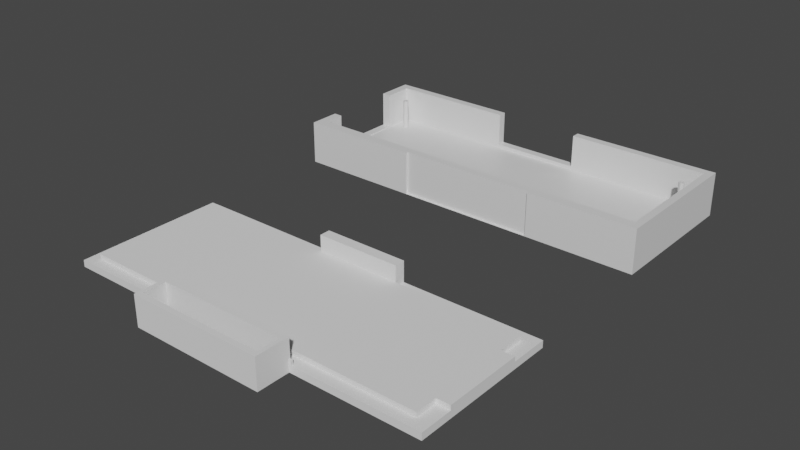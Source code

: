 # Source: PixelWing_Enclosure_Loop_.blend  (saved by Blender 3.3.6; exported with 4.5.12 LTS)
import bpy
from mathutils import Matrix  # noqa: F401  (used for matrix-valued properties, if any)

bpy.ops.wm.read_factory_settings(use_empty=True)
scene = bpy.context.scene
scene.name = 'Scene'

# ---- collections
col_collection = bpy.data.collections.new('Collection'); scene.collection.children.link(col_collection)

# ---- materials (node trees are filled in below, after node groups)
mat_material = bpy.data.materials.new('Material')
mat_material.alpha_threshold = 0.0
mat_material.use_transparent_shadow = False
mat_material.line_color = (0.0, 0.0, 0.0, 1.0)

# ---- material node trees
mat_material.use_nodes = True; mat_material.node_tree.nodes.clear()
_N = mat_material.node_tree.nodes; _L = mat_material.node_tree.links
n0 = _N.new('ShaderNodeOutputMaterial'); n0.name = 'Material Output'; n0.location = (300, 300)
n1 = _N.new('ShaderNodeBsdfPrincipled'); n1.name = 'Principled BSDF'; n1.location = (10, 300)
n1.distribution = 'GGX'
n1.subsurface_method = 'BURLEY'
n1.inputs[2].default_value = 0.4
n1.inputs[3].default_value = 1.45
n1.inputs[27].default_value = (0.0, 0.0, 0.0, 1.0)
n1.inputs[28].default_value = 1.0
_L.new(n1.outputs[0], n0.inputs[0])
n0.is_active_output = True

# ---- world
world_world = bpy.data.worlds.new('World'); scene.world = world_world
world_world.use_nodes = True; world_world.node_tree.nodes.clear()
_N = world_world.node_tree.nodes; _L = world_world.node_tree.links
n0 = _N.new('ShaderNodeOutputWorld'); n0.name = 'World Output'; n0.location = (300, 300)
n1 = _N.new('ShaderNodeBackground'); n1.name = 'Background'; n1.location = (10, 300)
n1.inputs[0].default_value = (0.05088, 0.05088, 0.05088, 1.0)
_L.new(n1.outputs[0], n0.inputs[0])
n0.is_active_output = True
world_world.color = (0.05088, 0.05088, 0.05088)
world_world.use_sun_shadow = False
world_world.sun_shadow_jitter_overblur = 0.0

# ---- meshes
me_diffuser = bpy.data.meshes.new('Diffuser')
me_diffuser.from_pydata([(2.393, 0.7428, -0.008023), (2.393, 0.7428, -0.1018), (2.393, -0.9946, -0.008023), (2.393, -0.9946, -0.1018), (-2.438, 0.7428, -0.008023), (-2.438, 0.7428, -0.1018), (-2.438, -0.9946, -0.008023), (-2.438, -0.9946, -0.1018), (2.497, 0.7428, -0.008023), (2.497, 0.7428, -0.1018), (2.497, -0.9946, -0.008023), (2.497, -0.9946, -0.1018), (-2.556, 0.7428, -0.008023), (-2.556, 0.7428, -0.1018), (-2.556, -0.9946, -0.008023), (-2.556, -0.9946, -0.1018), (2.393, -1.144, -0.008023), (2.393, -1.144, -0.1018), (-2.438, -1.144, 0.2778), (-2.438, -1.144, -0.1018), (2.497, -1.144, -0.008023), (2.497, -1.144, -0.1018), (-2.556, -1.144, -0.008023), (-2.556, -1.144, -0.1018), (2.393, 0.8549, -0.008023), (2.393, 0.8549, -0.1018), (-2.438, 0.8549, -0.008023), (-2.438, 0.8549, -0.1018), (2.497, 0.8549, -0.008023), (2.497, 0.8549, -0.1018), (-2.556, 0.8549, -0.008023), (-2.556, 0.8549, -0.1018), (-2.438, 0.7428, 0.4909), (-2.438, -0.9946, 0.4914), (-2.556, 0.7428, 0.4909), (-2.556, -0.9946, 0.4909), (-2.438, -1.144, 0.4914), (-2.556, -1.144, 0.4909), (-2.438, 0.8549, 0.4915), (-2.556, 0.8549, 0.4909), (2.393, -0.9946, 0.4919), (2.393, -1.144, 0.4919), (2.393, 0.7428, 0.4921), (2.393, 0.8549, 0.4921), (2.497, 0.7428, 0.4944), (2.497, -0.9946, 0.4944), (2.497, -1.144, 0.4944), (2.497, 0.8549, 0.4944), (-0.7247, 0.7428, 0.4921), (0.481, 0.7428, 0.4921), (0.481, 0.8549, 0.4921), (-0.7247, 0.8549, 0.4921), (-0.7247, 0.8549, 0.04378), (0.481, 0.8549, 0.04378), (-0.7247, 0.7428, 0.04378), (0.481, 0.7428, 0.04378), (-2.556, -0.7088, 0.001906), (-2.556, 0.3415, 0.001906), (-2.556, -0.7088, 0.4909), (-2.556, 0.3415, 0.4909), (-2.438, -0.7088, 0.4909), (-2.438, 0.3415, 0.4909), (-2.438, -0.7088, 0.001906), (-2.438, 0.3415, 0.001906), (-2.26, 0.5483, 0.4028), (-2.246, 0.5454, 0.4028), (-2.234, 0.5372, 0.4028), (-2.225, 0.5249, 0.4028), (-2.223, 0.503, 0.4028), (-2.229, 0.4893, 0.4028), (-2.246, 0.4754, 0.4028), (-2.26, 0.4725, 0.4028), (-2.275, 0.4754, 0.4028), (-2.287, 0.4836, 0.4028), (-2.298, 0.503, 0.4028), (-2.296, 0.5249, 0.4028), (-2.287, 0.5372, 0.4028), (-2.275, 0.5454, 0.4028), (2.214, 0.5505, 0.403), (2.228, 0.5476, 0.403), (2.24, 0.5394, 0.403), (2.249, 0.5271, 0.403), (2.252, 0.5125, 0.403), (2.245, 0.4914, 0.403), (2.228, 0.4774, 0.403), (2.214, 0.4745, 0.403), (2.193, 0.4809, 0.403), (2.179, 0.498, 0.403), (2.176, 0.5125, 0.403), (2.179, 0.5271, 0.403), (2.187, 0.5394, 0.403), (2.199, 0.5476, 0.403), (2.218, -0.8356, 0.4028), (2.232, -0.8412, 0.4028), (2.242, -0.8517, 0.4028), (2.248, -0.8654, 0.4028), (2.246, -0.8874, 0.4028), (2.238, -0.8997, 0.4028), (2.225, -0.908, 0.4028), (2.211, -0.9109, 0.4028), (2.19, -0.9044, 0.4028), (2.176, -0.8874, 0.4028), (2.173, -0.8728, 0.4028), (2.176, -0.8583, 0.4028), (2.184, -0.846, 0.4028), (2.196, -0.8377, 0.4028), (2.248, -0.8654, -0.008023), (-2.298, 0.503, -0.008023), (2.248, -0.8803, -0.008023), (2.214, 0.4745, -0.008023), (2.242, -0.894, -0.008023), (2.199, 0.4774, -0.008023), (-2.298, 0.5178, -0.008023), (2.232, -0.9044, -0.008023), (2.187, 0.4857, -0.008023), (-2.292, 0.5315, -0.008023), (2.179, 0.498, -0.008023), (-2.282, 0.5419, -0.008023), (2.211, -0.9109, -0.008023), (2.176, 0.5125, -0.008023), (-2.268, 0.5476, -0.008023), (-2.292, 0.4893, -0.008023), (2.19, -0.9044, -0.008023), (2.179, 0.5271, -0.008023), (2.214, 0.5505, -0.008023), (-2.268, 0.4732, -0.008023), (-2.282, 0.4789, -0.008023), (2.228, 0.5476, -0.008023), (-2.253, 0.4732, -0.008023), (-2.239, 0.4789, -0.008023), (-2.246, 0.5454, -0.008023), (-2.229, 0.4893, -0.008023), (-2.229, 0.5315, -0.008023), (2.187, 0.5394, -0.008023), (-2.223, 0.5178, -0.008023), (-2.223, 0.503, -0.008023), (2.24, 0.5394, -0.008023), (2.176, -0.8874, -0.008023), (2.199, 0.5476, -0.008023), (2.251, 0.5199, -0.008023), (2.173, -0.8728, -0.008023), (2.176, -0.8583, -0.008023), (2.211, -0.8348, -0.008023), (2.249, 0.498, -0.008023), (2.232, -0.8412, -0.008023), (2.184, -0.846, -0.008023), (2.24, 0.4857, -0.008023), (2.242, -0.8517, -0.008023), (2.196, -0.8377, -0.008023), (2.228, 0.4774, -0.008023), (-0.8923, -1.111, -0.1003), (1.001, -1.111, -0.1003), (-0.8923, -1.144, -0.008023), (1.001, -1.144, -0.008023), (-0.8923, -1.144, -0.1003), (-0.8295, -1.144, -0.1003), (1.001, -1.144, -0.1003), (0.9262, -1.144, -0.1003), (0.8594, -1.144, -0.1003), (-0.8923, -1.111, 0.4915), (-0.8923, -1.144, 0.4915), (1.001, -1.111, 0.4917), (1.001, -1.144, 0.4917), (2.211, -0.7255, -0.008023), (2.212, -0.1985, -0.008023), (2.235, -0.1985, -0.008023), (2.235, -0.7255, -0.008023), (1.929, -0.1985, -0.008023), (1.929, -0.7255, -0.008023), (1.88, -0.162, -0.1018), (1.88, -0.7621, -0.1018), (2.284, -0.7621, -0.1018), (2.284, -0.162, -0.1018)], [], [(115, 117, 4, 6, 125, 126, 121, 107, 112), (163, 142, 144, 147, 106, 108, 110, 2, 0, 127, 136, 139, 143, 146, 149, 109, 164, 165, 166), (127, 0, 4, 117, 120, 130, 132, 134, 135, 131, 129, 128, 125, 6, 2, 110, 113, 118, 122, 137, 140, 141, 145, 148, 142, 163, 168, 167, 164, 109, 111, 114, 116, 119, 123, 133, 138, 124), (28, 24, 43, 47), (8, 9, 29, 28), (172, 1, 3, 171), (171, 3, 7, 5, 1, 172, 169, 170), (1, 5, 27, 25), (9, 8, 10, 11), (15, 7, 19, 23), (59, 34, 12, 14, 35, 58, 56, 57), (3, 1, 9, 11), (15, 14, 12, 13), (3, 11, 21, 17), (5, 7, 15, 13), (22, 18, 36, 37), (154, 152, 18, 19, 17, 16, 153, 156, 157, 158, 155), (16, 17, 21, 20), (19, 18, 22, 23), (14, 15, 23, 22), (7, 3, 17, 19), (16, 2, 40, 41), (4, 26, 38, 32), (11, 10, 20, 21), (26, 27, 31, 30), (27, 26, 24, 25), (25, 24, 28, 29), (9, 1, 25, 29), (0, 2, 40, 42), (5, 13, 31, 27), (13, 12, 30, 31), (34, 32, 38, 39), (61, 32, 34, 59), (58, 35, 33, 60), (33, 35, 37, 36), (18, 6, 33, 36), (30, 12, 34, 39), (26, 30, 39, 38), (14, 22, 37, 35), (62, 60, 33, 6, 4, 32, 61, 63), (161, 162, 41, 40, 33, 36, 160, 159), (160, 36, 18, 152), (153, 16, 41, 162), (2, 6, 33, 40), (49, 42, 43, 50), (38, 32, 48, 51), (50, 43, 24, 26, 38, 51, 52, 53), (0, 24, 43, 42), (54, 48, 32, 4, 0, 42, 49, 55), (45, 40, 41, 46), (42, 40, 45, 44), (42, 44, 47, 43), (10, 8, 44, 45), (20, 10, 45, 46), (8, 28, 47, 44), (16, 20, 46, 41), (48, 54, 52, 51), (49, 50, 53, 55), (55, 53, 52, 54), (61, 59, 57, 63), (62, 56, 58, 60), (57, 56, 62, 63), (120, 64, 130), (130, 64, 65), (130, 65, 66, 132), (132, 66, 67), (132, 67, 134), (134, 67, 68, 135), (135, 68, 69, 131), (131, 69, 70, 129), (129, 70, 128), (128, 70, 71), (128, 71, 125), (125, 71, 72), (125, 72, 126), (126, 72, 73), (126, 73, 121), (121, 73, 74, 107), (107, 74, 75, 112), (112, 75, 115), (115, 75, 76), (115, 76, 117), (117, 76, 77, 120), (68, 67, 66, 65, 64, 77, 76, 75, 74, 73, 72, 71, 70, 69), (120, 77, 64), (124, 78, 79, 127), (127, 79, 80, 136), (136, 80, 81), (136, 81, 139), (139, 81, 82), (139, 82, 143), (143, 82, 83), (143, 83, 146), (146, 83, 84), (146, 84, 149), (149, 84, 85, 109), (109, 85, 86, 111), (111, 86, 114), (114, 86, 87, 116), (116, 87, 88, 119), (119, 88, 89, 123), (123, 89, 90, 133), (133, 90, 91, 138), (86, 85, 84, 83, 82, 81, 80, 79, 78, 91, 90, 89, 88, 87), (138, 91, 78), (138, 78, 124), (142, 92, 144), (144, 92, 93), (144, 93, 94, 147), (147, 94, 95, 106), (106, 95, 108), (108, 95, 96), (108, 96, 97, 110), (110, 97, 113), (113, 97, 98), (113, 98, 118), (118, 98, 99), (118, 99, 100, 122), (122, 100, 101, 137), (137, 101, 102, 140), (140, 102, 103, 141), (141, 103, 104, 145), (145, 104, 105, 148), (102, 101, 100, 99, 98, 97, 96, 95, 94, 93, 92, 105, 104, 103), (148, 105, 92, 142), (152, 154, 150, 159, 160), (151, 156, 153, 162, 161), (158, 151, 150, 155), (156, 151, 157), (158, 157, 151), (155, 150, 154), (159, 150, 151, 161), (169, 167, 168, 170), (172, 165, 164, 167, 169), (166, 165, 172, 171), (168, 163, 166, 171, 170)])
_uv = me_diffuser.uv_layers.new(name='UVMap')
_uv.uv.foreach_set('vector', [0.8677, 0.5299, 0.8674, 0.5293, 0.875, 0.5, 0.875, 0.75, 0.8667, 0.5383, 0.8677, 0.537, 0.8679, 0.5362, 0.8682, 0.5335, 0.8681, 0.5315, 0.6341, 0.7118, 0.6341, 0.7276, 0.6332, 0.7289, 0.633, 0.7297, 0.6327, 0.7315, 0.6328, 0.7344, 0.633, 0.7352, 0.625, 0.75, 0.625, 0.5, 0.6333, 0.529, 0.6328, 0.5304, 0.6325, 0.5331, 0.6327, 0.535, 0.6333, 0.5373, 0.6336, 0.5377, 0.6343, 0.5381, 0.6342, 0.6355, 0.633, 0.6355, 0.6329, 0.7117, 0.6333, 0.529, 0.625, 0.5, 0.875, 0.5, 0.8674, 0.5293, 0.8664, 0.5285, 0.8654, 0.5293, 0.8649, 0.5307, 0.8646, 0.5325, 0.8646, 0.5344, 0.8651, 0.537, 0.8654, 0.5376, 0.8661, 0.5383, 0.8667, 0.5383, 0.875, 0.75, 0.625, 0.75, 0.633, 0.7352, 0.6338, 0.7371, 0.6348, 0.7373, 0.6357, 0.736, 0.6361, 0.7344, 0.6362, 0.7315, 0.6359, 0.7297, 0.6354, 0.7283, 0.6348, 0.7276, 0.6344, 0.7275, 0.6345, 0.7117, 0.649, 0.7114, 0.6491, 0.6354, 0.6345, 0.6354, 0.6347, 0.538, 0.635, 0.5377, 0.6356, 0.5366, 0.6361, 0.5341, 0.6361, 0.5331, 0.6358, 0.5304, 0.6353, 0.529, 0.6347, 0.5282, 0.634, 0.5282, 0.625, 0.5, 0.625, 0.5, 0.625, 0.5, 0.625, 0.5, 0.625, 0.5, 0.375, 0.5, 0.375, 0.5, 0.625, 0.5, 0.3668, 0.6355, 0.375, 0.5, 0.375, 0.75, 0.3668, 0.7113, 0.3668, 0.7113, 0.375, 0.75, 0.125, 0.75, 0.125, 0.5, 0.375, 0.5, 0.3668, 0.6355, 0.351, 0.6355, 0.351, 0.7113, 0.375, 0.5, 0.125, 0.5, 0.125, 0.5, 0.375, 0.5, 0.375, 0.5, 0.625, 0.5, 0.625, 0.75, 0.375, 0.75, 0.125, 0.75, 0.125, 0.75, 0.125, 0.75, 0.125, 0.75, 0.625, 0.1923, 0.625, 0.25, 0.625, 0.25, 0.625, 0.0, 0.625, 0.0, 0.625, 0.04113, 0.625, 0.04113, 0.625, 0.1923, 0.375, 0.75, 0.375, 0.5, 0.375, 0.5, 0.375, 0.75, 0.375, 0.0, 0.625, 0.0, 0.625, 0.25, 0.375, 0.25, 0.375, 0.75, 0.375, 0.75, 0.375, 0.75, 0.375, 0.75, 0.125, 0.5, 0.125, 0.75, 0.125, 0.75, 0.125, 0.5, 0.625, 1.0, 0.625, 1.0, 0.625, 1.0, 0.625, 1.0, 0.3829, 0.92, 0.625, 0.92, 0.625, 1.0, 0.375, 1.0, 0.375, 0.75, 0.625, 0.75, 0.625, 0.8221, 0.3829, 0.8221, 0.3829, 0.8259, 0.3829, 0.8294, 0.3829, 0.9168, 0.625, 0.75, 0.375, 0.75, 0.375, 0.75, 0.625, 0.75, 0.375, 1.0, 0.625, 1.0, 0.625, 1.0, 0.375, 1.0, 0.625, 0.0, 0.375, 0.0, 0.375, 0.0, 0.625, 0.0, 0.125, 0.75, 0.375, 0.75, 0.375, 0.75, 0.125, 0.75, 0.625, 0.75, 0.625, 0.75, 0.625, 0.75, 0.625, 0.75, 0.875, 0.5, 0.875, 0.5, 0.875, 0.5, 0.875, 0.5, 0.375, 0.75, 0.625, 0.75, 0.625, 0.75, 0.375, 0.75, 0.625, 0.25, 0.375, 0.25, 0.375, 0.25, 0.625, 0.25, 0.375, 0.25, 0.625, 0.25, 0.625, 0.5, 0.375, 0.5, 0.375, 0.5, 0.625, 0.5, 0.625, 0.5, 0.375, 0.5, 0.375, 0.5, 0.375, 0.5, 0.375, 0.5, 0.375, 0.5, 0.625, 0.5, 0.625, 0.75, 0.625, 0.75, 0.625, 0.5, 0.125, 0.5, 0.125, 0.5, 0.125, 0.5, 0.125, 0.5, 0.375, 0.25, 0.625, 0.25, 0.625, 0.25, 0.375, 0.25, 0.875, 0.5, 0.875, 0.5, 0.875, 0.5, 0.875, 0.5, 0.875, 0.5577, 0.875, 0.5, 0.875, 0.5, 0.875, 0.5577, 0.875, 0.7089, 0.875, 0.75, 0.875, 0.75, 0.875, 0.7089, 0.875, 0.75, 0.875, 0.75, 0.875, 0.75, 0.875, 0.75, 0.875, 0.75, 0.875, 0.75, 0.875, 0.75, 0.875, 0.75, 0.625, 0.25, 0.625, 0.25, 0.625, 0.25, 0.625, 0.25, 0.625, 0.25, 0.625, 0.25, 0.625, 0.25, 0.625, 0.25, 0.625, 0.0, 0.625, 0.0, 0.625, 0.0, 0.625, 0.0, 0.875, 0.7089, 0.875, 0.7089, 0.875, 0.75, 0.875, 0.75, 0.875, 0.5, 0.875, 0.5, 0.875, 0.5577, 0.875, 0.5577, 0.6971, 0.75, 0.6971, 0.75, 0.625, 0.75, 0.625, 0.75, 0.875, 0.75, 0.875, 0.75, 0.795, 0.75, 0.795, 0.75, 0.625, 0.92, 0.625, 1.0, 0.625, 1.0, 0.625, 0.92, 0.625, 0.8221, 0.625, 0.75, 0.625, 0.75, 0.625, 0.8221, 0.625, 0.75, 0.875, 0.75, 0.875, 0.75, 0.625, 0.75, 0.7239, 0.5, 0.625, 0.5, 0.625, 0.5, 0.7239, 0.5, 0.875, 0.5, 0.875, 0.5, 0.7863, 0.5, 0.7863, 0.5, 0.625, 0.4011, 0.625, 0.5, 0.625, 0.5, 0.625, 0.25, 0.625, 0.25, 0.625, 0.3387, 0.625, 0.3387, 0.625, 0.4011, 0.625, 0.5, 0.625, 0.5, 0.625, 0.5, 0.625, 0.5, 0.7863, 0.5, 0.7863, 0.5, 0.875, 0.5, 0.875, 0.5, 0.625, 0.5, 0.625, 0.5, 0.7239, 0.5, 0.7239, 0.5, 0.625, 0.75, 0.625, 0.75, 0.625, 0.75, 0.625, 0.75, 0.625, 0.5, 0.625, 0.75, 0.625, 0.75, 0.625, 0.5, 0.625, 0.5, 0.625, 0.5, 0.625, 0.5, 0.625, 0.5, 0.625, 0.75, 0.625, 0.5, 0.625, 0.5, 0.625, 0.75, 0.625, 0.75, 0.625, 0.75, 0.625, 0.75, 0.625, 0.75, 0.625, 0.5, 0.625, 0.5, 0.625, 0.5, 0.625, 0.5, 0.625, 0.75, 0.625, 0.75, 0.625, 0.75, 0.625, 0.75, 0.6149, 0.1422, 0.375, 0.1422, 0.375, 0.1813, 0.6149, 0.1813, 0.6149, 0.6078, 0.6149, 0.5687, 0.375, 0.5687, 0.375, 0.6078, 0.375, 0.6078, 0.375, 0.5687, 0.125, 0.5687, 0.125, 0.6078, 0.6098, 0.3815, 0.6098, 0.3389, 0.375, 0.3389, 0.375, 0.3815, 0.375, 0.8685, 0.375, 0.9111, 0.6098, 0.9111, 0.6098, 0.8685, 0.2139, 0.5, 0.2139, 0.75, 0.2565, 0.75, 0.2565, 0.5, 1.0, 0.5525, 0.9688, 1.0, 0.9688, 0.5525, 0.9688, 0.5525, 0.9688, 1.0, 0.9375, 1.0, 0.9062, 0.5525, 0.9062, 1.0, 0.875, 1.0, 0.875, 0.5525, 0.875, 0.5525, 0.875, 1.0, 0.8438, 1.0, 0.8438, 0.5525, 0.8125, 1.0, 0.8125, 0.5525, 0.7812, 0.5525, 0.7812, 1.0, 0.75, 1.0, 0.75, 0.5525, 0.7188, 0.5525, 0.7188, 1.0, 0.6875, 1.0, 0.6875, 0.5525, 0.625, 0.5525, 0.625, 1.0, 0.5938, 1.0, 0.5938, 0.5525, 0.5938, 0.5525, 0.5625, 1.0, 0.5625, 0.5525, 0.5625, 0.5525, 0.5625, 1.0, 0.5312, 1.0, 0.5312, 0.5525, 0.5, 1.0, 0.5, 0.5525, 0.5, 0.5525, 0.5, 1.0, 0.4688, 1.0, 0.4688, 0.5525, 0.4375, 1.0, 0.4375, 0.5525, 0.4375, 0.5525, 0.4375, 1.0, 0.4062, 1.0, 0.375, 0.5525, 0.3438, 1.0, 0.3438, 0.5525, 0.3438, 0.5525, 0.3438, 1.0, 0.3125, 1.0, 0.3125, 0.5525, 0.25, 0.5525, 0.25, 1.0, 0.2188, 1.0, 0.2188, 0.5525, 0.1875, 0.5525, 0.1562, 1.0, 0.1562, 0.5525, 0.1562, 0.5525, 0.1562, 1.0, 0.125, 1.0, 0.125, 0.5525, 0.09375, 1.0, 0.09375, 0.5525, 0.09375, 0.5525, 0.09375, 1.0, 0.0625, 1.0, 0.0625, 0.5525, 0.49, 0.25, 0.4496, 0.3833, 0.4197, 0.4197, 0.3418, 0.4717, 0.25, 0.49, 0.1582, 0.4717, 0.08029, 0.4197, 0.01461, 0.2968, 0.02827, 0.1582, 0.1167, 0.05045, 0.2032, 0.01461, 0.2968, 0.01461, 0.3833, 0.05045, 0.4717, 0.1582, 0.03125, 0.5525, 0.03125, 1.0, 0.0, 1.0, 0.9688, 0.5523, 0.9688, 1.0, 0.9375, 1.0, 0.9375, 0.5523, 0.9062, 0.5523, 0.9062, 1.0, 0.875, 1.0, 0.875, 0.5523, 0.875, 0.5523, 0.875, 1.0, 0.8438, 1.0, 0.8438, 0.5523, 0.8125, 1.0, 0.8125, 0.5523, 0.7812, 0.5523, 0.7812, 1.0, 0.75, 1.0, 0.75, 0.5523, 0.7188, 1.0, 0.7188, 0.5523, 0.7188, 0.5523, 0.7188, 1.0, 0.6875, 1.0, 0.6875, 0.5523, 0.6562, 1.0, 0.6562, 0.5523, 0.625, 0.5523, 0.625, 1.0, 0.5938, 1.0, 0.5938, 0.5523, 0.5625, 1.0, 0.5625, 0.5523, 0.5625, 0.5523, 0.5625, 1.0, 0.5312, 1.0, 0.5312, 0.5523, 0.4688, 0.5523, 0.4688, 1.0, 0.4375, 1.0, 0.4375, 0.5523, 0.4375, 0.5523, 0.4062, 1.0, 0.4062, 0.5523, 0.375, 0.5523, 0.375, 1.0, 0.3438, 1.0, 0.3438, 0.5523, 0.2812, 0.5523, 0.2812, 1.0, 0.25, 1.0, 0.25, 0.5523, 0.25, 0.5523, 0.25, 1.0, 0.2188, 1.0, 0.2188, 0.5523, 0.1562, 0.5523, 0.1562, 1.0, 0.125, 1.0, 0.125, 0.5523, 0.09375, 0.5523, 0.09375, 1.0, 0.0625, 1.0, 0.0625, 0.5523, 0.1582, 0.02827, 0.2968, 0.01461, 0.3833, 0.05045, 0.4717, 0.1582, 0.49, 0.25, 0.4496, 0.3833, 0.4197, 0.4197, 0.3418, 0.4717, 0.2032, 0.4854, 0.1582, 0.4717, 0.08029, 0.4197, 0.01461, 0.2968, 0.01, 0.25, 0.05045, 0.1167, 0.0625, 0.5523, 0.0625, 1.0, 0.03125, 1.0, 0.03125, 0.5523, 0.0, 1.0, 0.0, 0.5523, 0.9688, 0.5525, 0.9375, 1.0, 0.9375, 0.5525, 0.9375, 0.5525, 0.9375, 1.0, 0.9062, 1.0, 0.875, 0.5525, 0.875, 1.0, 0.8438, 1.0, 0.8438, 0.5525, 0.8438, 0.5525, 0.8438, 1.0, 0.8125, 1.0, 0.8125, 0.5525, 0.7812, 0.5525, 0.75, 1.0, 0.75, 0.5525, 0.75, 0.5525, 0.75, 1.0, 0.7188, 1.0, 0.6875, 0.5525, 0.6875, 1.0, 0.6562, 1.0, 0.6562, 0.5525, 0.6562, 0.5525, 0.625, 1.0, 0.625, 0.5525, 0.625, 0.5525, 0.625, 1.0, 0.5938, 1.0, 0.5625, 0.5525, 0.5312, 1.0, 0.5312, 0.5525, 0.5312, 0.5525, 0.5312, 1.0, 0.5, 1.0, 0.4688, 0.5525, 0.4688, 1.0, 0.4375, 1.0, 0.4375, 0.5525, 0.375, 0.5525, 0.375, 1.0, 0.3438, 1.0, 0.3438, 0.5525, 0.3125, 0.5525, 0.3125, 1.0, 0.2812, 1.0, 0.2812, 0.5525, 0.2188, 0.5525, 0.2188, 1.0, 0.1875, 1.0, 0.1875, 0.5525, 0.1562, 0.5525, 0.1562, 1.0, 0.125, 1.0, 0.125, 0.5525, 0.09375, 0.5525, 0.09375, 1.0, 0.0625, 1.0, 0.0625, 0.5525, 0.01461, 0.2032, 0.05045, 0.1167, 0.1582, 0.02827, 0.25, 0.01, 0.3833, 0.05045, 0.4496, 0.1167, 0.4854, 0.2032, 0.4717, 0.3418, 0.4496, 0.3833, 0.3833, 0.4496, 0.25, 0.49, 0.1582, 0.4717, 0.08029, 0.4197, 0.02827, 0.3418, 0.03125, 0.5525, 0.03125, 1.0, 0.0, 1.0, 0.0, 0.5525, 0.0, 0.0, 0.0, 0.0, 0.0, 0.0, 0.0, 0.0, 0.0, 0.0, 0.0, 0.0, 0.0, 0.0, 0.0, 0.0, 0.0, 0.0, 0.0, 0.0, 0.0, 0.0, 0.0, 0.0, 0.0, 0.0, 0.0, 0.0, 0.0, 0.0, 0.0, 0.0, 0.0, 0.0, 0.0, 0.0, 0.0, 0.0, 0.0, 0.0, 0.0, 0.0, 0.0, 0.0, 0.0, 0.0, 0.0, 0.0, 0.0, 0.0, 0.0, 0.0, 0.0, 0.0, 0.4083, 0.25, 0.4928, 0.25, 0.4928, 0.0, 0.4083, 0.0, 0.4083, 0.5, 0.4928, 0.5, 0.4928, 0.4813, 0.4928, 0.25, 0.4083, 0.25, 0.4928, 0.75, 0.4928, 0.5, 0.4083, 0.5, 0.4083, 0.75, 0.4928, 1.0, 0.4928, 0.7696, 0.4928, 0.75, 0.4083, 0.75, 0.4083, 1.0])
me_diffuser.materials.append(mat_material)
me_diffuser.use_remesh_preserve_volume = False
me_diffuser.use_remesh_preserve_attributes = False
me_diffuser.use_mirror_vertex_groups = False
me_diffuser.update()
me_cover = bpy.data.meshes.new('Cover')
me_cover.from_pydata([(-18.84, -12.24, 2.244), (-18.84, -1.396, 2.244), (8.7, -12.24, 2.244), (8.7, -1.396, 2.244), (-6.543, -14.61, 2.246), (-6.543, -14.61, -0.004235), (-9.606, -14.61, -0.004235), (-9.606, -14.61, 2.246), (-9.606, -12.11, -0.004235), (-3.287, -14.61, 2.246), (-3.287, -14.61, -0.004235), (0.3384, -14.61, -0.004235), (0.3384, -14.61, 2.246), (0.3384, -12.11, -0.004235), (-9.606, -12.24, 2.127), (-9.606, -12.24, 2.244), (0.3384, -12.24, 2.127), (0.3384, -12.24, 2.244), (0.3384, -12.24, 1.396), (-9.606, -12.24, 1.396), (-9.606, -12.11, 1.396), (0.3384, -12.11, 1.396), (-9.606, -12.11, 2.244), (0.3384, -12.11, 2.244), (-17.88, -2.186, 1.741), (-17.88, -11.46, 1.743), (7.96, -11.46, 1.746), (7.96, -2.186, 1.747), (-8.71, -2.186, 1.747), (-2.507, -2.186, 1.747), (-17.88, -9.897, 1.741), (-17.88, -4.172, 1.741), (-9.783, -12.09, 1.744), (0.5359, -12.09, 1.745), (7.96, -12.24, 1.746), (-18.84, -12.24, 1.741), (-18.84, -11.46, 1.741), (-18.84, -9.897, 1.741), (-17.88, -11.46, 1.396), (-18.84, -4.172, 1.396), (-18.84, -4.172, 1.741), (7.96, -11.46, 1.396), (-18.84, -9.897, 1.396), (-18.84, -2.186, 1.741), (-18.84, -1.396, 1.741), (7.96, -1.396, 1.747), (-2.507, -1.396, 1.747), (-17.88, -1.396, 1.744), (-8.71, -1.396, 1.747), (7.96, -2.186, 1.396), (-8.71, -1.396, 1.396), (-2.507, -1.396, 1.396), (8.694, -1.396, 1.76), (-17.88, -2.186, 1.396), (-8.71, -2.186, 1.396), (-9.783, -12.24, 1.744), (-9.783, -12.24, 1.396), (-2.507, -2.186, 1.396), (-17.88, -12.24, 1.743), (8.694, -12.24, 1.76), (0.5359, -12.24, 1.745), (0.5359, -12.24, 1.396), (8.694, -2.186, 1.77), (8.694, -11.46, 1.77), (-17.88, -4.172, 1.396), (-17.88, -9.897, 1.396), (-9.783, -12.09, 1.396), (0.5359, -12.09, 1.396), (-8.71, -1.396, 0.2382), (-2.507, -1.396, 0.2382), (-8.71, -2.186, 0.2382), (-2.507, -2.186, 0.2382), (-7.035, -14.21, -0.004235), (-9.063, -12.56, -0.004235), (-5.436, -14.21, -0.004235), (-0.8798, -12.56, -0.004235), (-2.704, -14.21, -0.004235), (-0.3035, -12.56, -0.004235), (0.06299, -14.21, -0.004235), (0.06299, -12.56, -0.004235), (-9.331, -14.21, -0.004235), (-9.331, -12.56, -0.004235), (-5.435, -14.21, 2.246), (-0.876, -12.56, 2.245), (-7.036, -14.21, 2.246), (-9.065, -12.56, 2.245), (-2.704, -14.21, 2.246), (-0.3015, -12.56, 2.245), (0.06299, -12.56, 2.245), (0.06299, -14.21, 2.246), (-9.331, -14.21, 2.246), (-9.331, -12.56, 2.245)], [], [(0, 1, 44, 43, 40, 39, 42, 37, 36, 35), (52, 3, 2, 59), (55, 56, 19, 14, 15, 0, 35, 58), (34, 59, 2, 17, 16, 18, 61, 60), (51, 57, 71, 69), (67, 61, 18, 21, 20, 19, 56, 66), (23, 17, 2, 3, 1, 0, 15, 22), (6, 5, 4), (4, 7, 6), (15, 14, 6, 7, 22), (20, 8, 6, 14, 19), (9, 10, 11), (11, 12, 9), (17, 23, 12, 11, 16), (18, 16, 11, 13, 21), (5, 72, 74), (8, 13, 75, 73), (79, 77, 13, 11, 10, 76, 78), (77, 75, 13), (74, 76, 10, 5), (5, 6, 8, 73, 81, 80, 72), (84, 4, 82), (83, 23, 22, 85), (82, 4, 9, 86), (87, 23, 83), (86, 9, 12, 23, 87, 88, 89), (91, 85, 22, 7, 4, 84, 90), (10, 9, 4, 5), (13, 8, 20, 21), (49, 27, 26, 41), (47, 24, 43, 44), (24, 31, 40, 43), (30, 25, 36, 37), (35, 36, 25, 58), (64, 31, 24, 53), (38, 25, 30, 65), (34, 60, 33, 32, 55, 58, 25, 26), (41, 26, 25, 38), (27, 29, 46, 45), (28, 24, 47, 48), (57, 29, 27, 49), (53, 24, 28, 54), (34, 26, 63, 59), (27, 62, 63, 26), (62, 27, 45, 52), (54, 28, 48, 50), (51, 46, 29, 57), (39, 40, 31, 64), (65, 30, 37, 42), (56, 55, 32, 66), (67, 33, 60, 61), (32, 33, 67, 66), (47, 44, 1, 3, 52, 45, 46, 51, 50, 48), (65, 42, 39, 64, 53, 54, 57, 49, 41, 38), (70, 68, 69, 71), (54, 50, 68, 70), (57, 54, 70, 71), (50, 51, 69, 68), (90, 80, 81, 91), (91, 81, 73, 75, 77, 79, 88, 87, 83, 85), (79, 78, 89, 88), (78, 76, 74, 72, 80, 90, 84, 82, 86, 89)])
_uv = me_cover.uv_layers.new(name='UVMap')
_uv.uv.foreach_set('vector', [0.625, 0.0, 0.625, 0.25, 0.4767, 0.25, 0.4766, 0.2365, 0.4766, 0.186, 0.375, 0.186, 0.375, 0.0541, 0.4766, 0.0541, 0.4766, 0.01819, 0.4766, 0.0, 0.375, 0.5, 0.625, 0.5, 0.625, 0.75, 0.375, 0.75, 0.4776, 0.9178, 0.375, 0.9178, 0.375, 0.9162, 0.5904, 0.9162, 0.625, 0.9162, 0.625, 1.0, 0.4766, 1.0, 0.4774, 0.9943, 0.4782, 0.7552, 0.375, 0.75, 0.625, 0.75, 0.625, 0.8259, 0.5904, 0.8259, 0.375, 0.8259, 0.375, 0.8241, 0.4779, 0.8241, 0.559, 0.5702, 0.559, 0.6078, 0.559, 0.6078, 0.559, 0.5702, 0.3009, 0.7465, 0.3009, 0.75, 0.2991, 0.75, 0.2991, 0.747, 0.2088, 0.747, 0.2088, 0.75, 0.2072, 0.75, 0.2072, 0.7465, 0.7009, 0.747, 0.7009, 0.75, 0.625, 0.75, 0.625, 0.5, 0.875, 0.5, 0.875, 0.75, 0.7912, 0.75, 0.7912, 0.747, 0.0, 0.0, 0.0, 0.0, 0.0, 0.0, 0.0, 0.0, 0.0, 0.0, 0.0, 0.0, 0.0, 0.0, 0.0, 0.0, 0.0, 0.0, 0.0, 0.0, 0.0, 0.0, 0.0, 0.0, 0.0, 0.0, 0.0, 0.0, 0.0, 0.0, 0.0, 0.0, 0.0, 0.0, 0.0, 0.0, 0.0, 0.0, 0.0, 0.0, 0.0, 0.0, 0.0, 0.0, 0.0, 0.0, 0.0, 0.0, 0.0, 0.0, 0.0, 0.0, 0.0, 0.0, 0.0, 0.0, 0.0, 0.0, 0.0, 0.0, 0.0, 0.0, 0.0, 0.0, 0.0, 0.0, 0.0, 0.0, 0.0, 0.0, 0.0, 0.0, 0.0, 0.0, 0.0, 0.0, 0.0, 0.0, 0.0, 0.0, 0.0, 0.0, 0.0, 0.0, 0.0, 0.0, 0.0, 0.0, 0.0, 0.0, 0.0, 0.0, 0.0, 0.0, 0.0, 0.0, 0.0, 0.0, 0.0, 0.0, 0.0, 0.0, 0.0, 0.0, 0.0, 0.0, 0.0, 0.0, 0.0, 0.0, 0.0, 0.0, 0.0, 0.0, 0.0, 0.0, 0.0, 0.0, 0.0, 0.0, 0.0, 0.0, 0.0, 0.0, 0.0, 0.0, 0.0, 0.0, 0.0, 0.0, 0.0, 0.0, 0.0, 0.0, 0.0, 0.0, 0.0, 0.0, 0.0, 0.0, 0.0, 0.0, 0.0, 0.0, 0.0, 0.0, 0.0, 0.0, 0.0, 0.0, 0.0, 0.0, 0.0, 0.0, 0.0, 0.0, 0.0, 0.0, 0.0, 0.0, 0.0, 0.0, 0.0, 0.0, 0.0, 0.0, 0.0, 0.0, 0.0, 0.0, 0.0, 0.0, 0.0, 0.0, 0.0, 0.0, 0.0, 0.0, 0.0, 0.0, 0.0, 0.0, 0.0, 0.0, 0.0, 0.0, 0.0, 0.0, 0.0, 0.0, 0.0, 0.0, 0.625, 0.5, 0.625, 0.5, 0.625, 0.75, 0.625, 0.75, 0.875, 0.5, 0.875, 0.5, 0.875, 0.5, 0.875, 0.5, 0.875, 0.5, 0.875, 0.5577, 0.875, 0.5577, 0.875, 0.5, 0.875, 0.7089, 0.875, 0.75, 0.875, 0.75, 0.875, 0.7089, 0.875, 0.75, 0.875, 0.75, 0.875, 0.75, 0.875, 0.75, 0.875, 0.5577, 0.875, 0.5577, 0.875, 0.5, 0.875, 0.5, 0.875, 0.75, 0.875, 0.75, 0.875, 0.7089, 0.875, 0.7089, 0.625, 0.75, 0.6971, 0.75, 0.6971, 0.75, 0.795, 0.75, 0.795, 0.75, 0.875, 0.75, 0.875, 0.75, 0.625, 0.75, 0.625, 0.75, 0.625, 0.75, 0.875, 0.75, 0.875, 0.75, 0.625, 0.5, 0.7239, 0.5, 0.7239, 0.5, 0.625, 0.5, 0.7863, 0.5, 0.875, 0.5, 0.875, 0.5, 0.7863, 0.5, 0.7239, 0.5, 0.7239, 0.5, 0.625, 0.5, 0.625, 0.5, 0.875, 0.5, 0.875, 0.5, 0.7863, 0.5, 0.7863, 0.5, 0.625, 0.75, 0.625, 0.75, 0.625, 0.75, 0.625, 0.75, 0.625, 0.5, 0.625, 0.5, 0.625, 0.75, 0.625, 0.75, 0.625, 0.5, 0.625, 0.5, 0.625, 0.5, 0.625, 0.5, 0.559, 0.1422, 0.6149, 0.1422, 0.6149, 0.1798, 0.559, 0.1798, 0.559, 0.5702, 0.6149, 0.5702, 0.6149, 0.6078, 0.559, 0.6078, 0.563, 0.3396, 0.6098, 0.3396, 0.6098, 0.3815, 0.563, 0.3815, 0.563, 0.8685, 0.6098, 0.8685, 0.6098, 0.9104, 0.563, 0.9104, 0.0, 0.0, 0.0, 0.0, 0.0, 0.0, 0.0, 0.0, 0.0, 0.0, 0.0, 0.0, 0.0, 0.0, 0.0, 0.0, 0.0, 0.0, 0.0, 0.0, 0.0, 0.0, 0.0, 0.0, 0.875, 0.5, 0.875, 0.5, 0.625, 0.25, 0.625, 0.5, 0.375, 0.5, 0.625, 0.5, 0.7239, 0.5, 0.559, 0.5702, 0.2155, 0.5, 0.6149, 0.1798, 0.1307, 0.6959, 0.125, 0.6959, 0.125, 0.564, 0.1307, 0.564, 0.1307, 0.5135, 0.2155, 0.5135, 0.2752, 0.5135, 0.3698, 0.5135, 0.3698, 0.7318, 0.1307, 0.7318, 0.2155, 0.5135, 0.2155, 0.5, 0.2752, 0.5, 0.2752, 0.5135, 0.559, 0.1422, 0.559, 0.1798, 0.559, 0.1798, 0.559, 0.1422, 0.2752, 0.5135, 0.2155, 0.5135, 0.2155, 0.5135, 0.2752, 0.5135, 0.2155, 0.5, 0.559, 0.5702, 0.559, 0.5702, 0.2155, 0.5, 0.571, 0.0, 0.4376, 0.0, 0.4376, 0.25, 0.5709, 0.25, 0.5709, 0.25, 0.4376, 0.25, 0.4376, 0.2571, 0.4376, 0.4749, 0.4376, 0.4902, 0.4376, 0.5, 0.5709, 0.5, 0.5709, 0.4903, 0.5709, 0.475, 0.5709, 0.2571, 0.4376, 0.5, 0.4376, 0.75, 0.571, 0.75, 0.5709, 0.5, 0.4376, 0.75, 0.4376, 0.8236, 0.4376, 0.8963, 0.4376, 0.9389, 0.4376, 1.0, 0.571, 1.0, 0.571, 0.9389, 0.571, 0.8963, 0.571, 0.8236, 0.571, 0.75])
me_cover.materials.append(None)
me_cover.use_remesh_fix_poles = True
me_cover.use_remesh_preserve_attributes = False
me_cover.update()

# ---- objects
ob_front = bpy.data.objects.new('Front', me_diffuser)
ob_outline = bpy.data.objects.new('Outline', None)
ob_back = bpy.data.objects.new('Back', me_cover)

# ---- transforms, parenting, visibility, modifiers, constraints
ob_front.location = (0.0, 0.0, 0.0)
ob_front.scale = (20.0, 20.0, 20.0)
ob_front.lock_rotations_4d = False
ob_front.empty_display_type = 'ARROWS'
ob_front.lineart.crease_threshold = 0.0
ob_outline.location = (0.0, 0.0, 0.04169)
ob_outline.empty_display_type = 'IMAGE'
ob_outline.empty_display_size = 5.0
ob_back.location = (-18.01, -57.01, 6.531)
ob_back.rotation_euler = (0.0, 3.142, 0.0)
ob_back.scale = (3.669, 3.669, 3.669)

# ---- collection membership
col_collection.objects.link(ob_front)
col_collection.objects.link(ob_outline)
col_collection.objects.link(ob_back)

# ---- scene / render settings (as saved in the file)
scene.frame_start = 1; scene.frame_end = 250; scene.frame_set(1)
scene.render.engine = 'BLENDER_EEVEE_NEXT'
scene.cycles.use_denoising = False
scene.cycles.samples = 128
scene.cycles.sampling_pattern = 'TABULATED_SOBOL'
scene.cycles.use_adaptive_sampling = False
scene.cycles.use_light_tree = False
scene.view_settings.view_transform = 'Filmic'
bpy.context.view_layer.update()

# ---- added for rendering (the .blend has no active camera and no usable light): camera, sun
cam_auto = bpy.data.cameras.new('AutoCamera')
cam_auto.lens = 50.0
cam_auto.sensor_width = 36.0
cam_auto.clip_end = 2663.48
ob_auto_camera = bpy.data.objects.new('AutoCamera', cam_auto)
scene.collection.objects.link(ob_auto_camera)
ob_auto_camera.location = (151.766, -228.877, 125.338)
ob_auto_camera.rotation_euler = (1.09748, -7.21219e-08, 0.694738)
scene.camera = ob_auto_camera
light_auto_sun = bpy.data.lights.new('AutoSun', 'SUN')
light_auto_sun.energy = 3.0
light_auto_sun.angle = 0.0523599
ob_auto_sun = bpy.data.objects.new('AutoSun', light_auto_sun)
scene.collection.objects.link(ob_auto_sun)
ob_auto_sun.rotation_euler = (0.872665, 0.174533, 0.523599)
bpy.context.view_layer.update()
